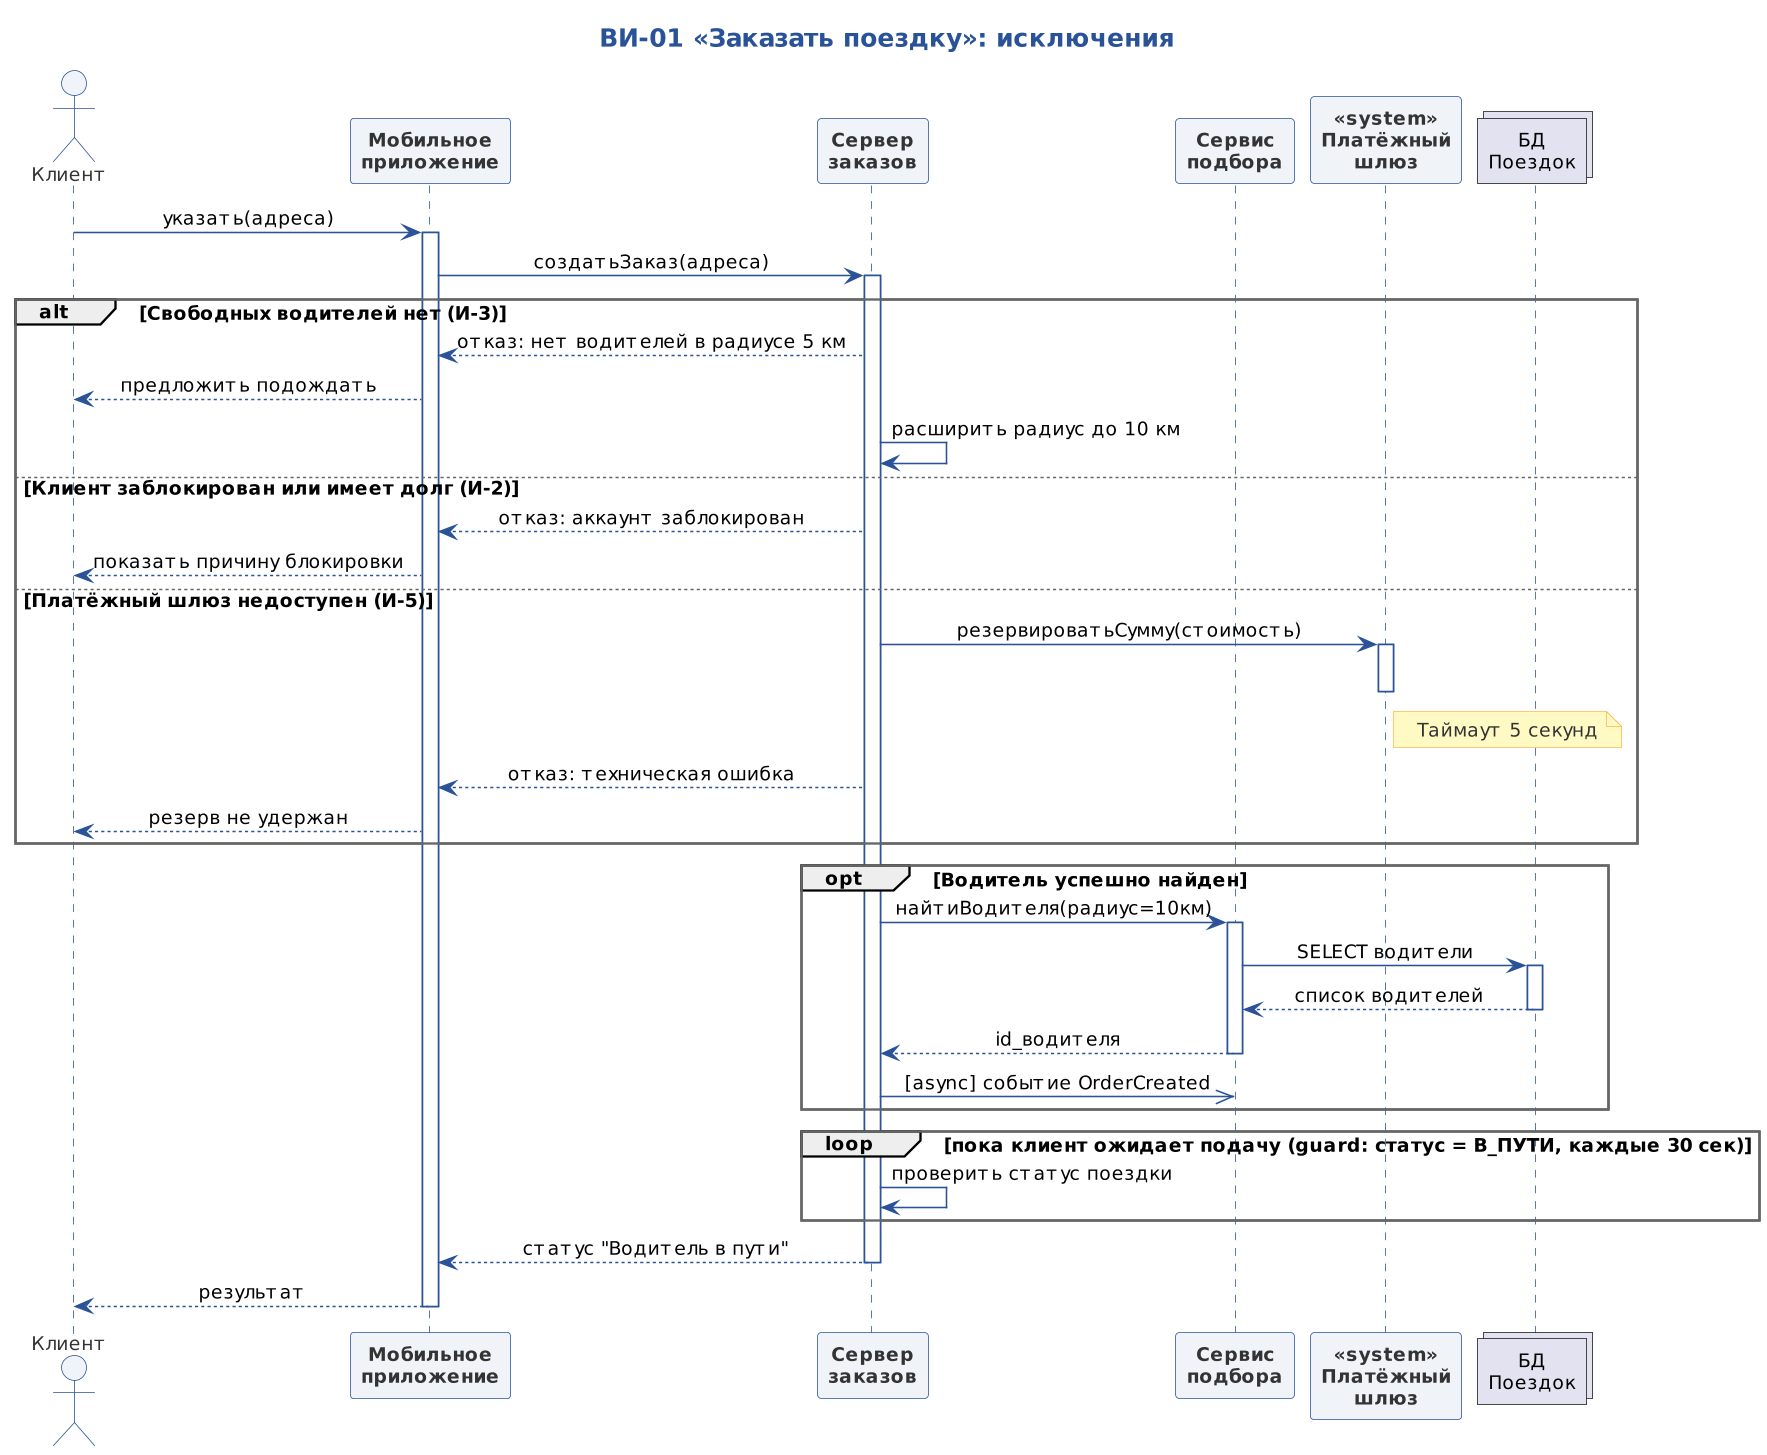

The diagram above was rendered by PlantUML. Its source (embedded in the PNG):
@startuml alt-flow.puml
!include ../../_Style.puml
title ВИ-01 «Заказать поездку»: исключения

' Участники (6 штук: 2 актера, 3 системы, 1 БД)
actor "Клиент" as client
participant "Мобильное\nприложение" as app
participant "Сервер\nзаказов" as order_svc
participant "Сервис\nподбора" as match_svc
participant "Платёжный\nшлюз" as pay <<system>>
collections "БД\nПоездок" as db

client -> app : указать(адреса)
activate app
app -> order_svc : создатьЗаказ(адреса)
activate order_svc

' === ОБЯЗАТЕЛЬНЫЙ ALT С >= 3 ВЕТВЯМИ (включая отказ) ===
alt Свободных водителей нет (И-3)
    order_svc --> app : отказ: нет водителей в радиусе 5 км
    app --> client : предложить подождать
    order_svc -> order_svc : расширить радиус до 10 км
    
else Клиент заблокирован или имеет долг (И-2)
    order_svc --> app : отказ: аккаунт заблокирован
    app --> client : показать причину блокировки

else Платёжный шлюз недоступен (И-5)
    order_svc -> pay : резервироватьСумму(стоимость)
    activate pay
    note right of pay : Таймаут 5 секунд
    deactivate pay
    order_svc --> app : отказ: техническая ошибка
    app --> client : резерв не удержан
end

' === ОБЯЗАТЕЛЬНЫЙ OPT ===
opt Водитель успешно найден
    order_svc -> match_svc : найтиВодителя(радиус=10км)
    activate match_svc
    match_svc -> db : SELECT водители
    activate db
    db --> match_svc : список водителей
    deactivate db
    match_svc --> order_svc : id_водителя
    deactivate match_svc
    
    ' === ОБЯЗАТЕЛЬНОЕ АСИНХРОННОЕ СООБЩЕНИЕ ===
    ' Тонкая стрелка (->>) означает fire-and-forget (без ожидания ответа)
    order_svc ->> match_svc : [async] событие OrderCreated
end

' === ОБЯЗАТЕЛЬНЫЙ LOOP С ГАРДОМ ===
loop пока клиент ожидает подачу (guard: статус = В_ПУТИ, каждые 30 сек)
    order_svc -> order_svc : проверить статус поездки
end

order_svc --> app : статус "Водитель в пути"
deactivate order_svc
app --> client : результат
deactivate app

@enduml